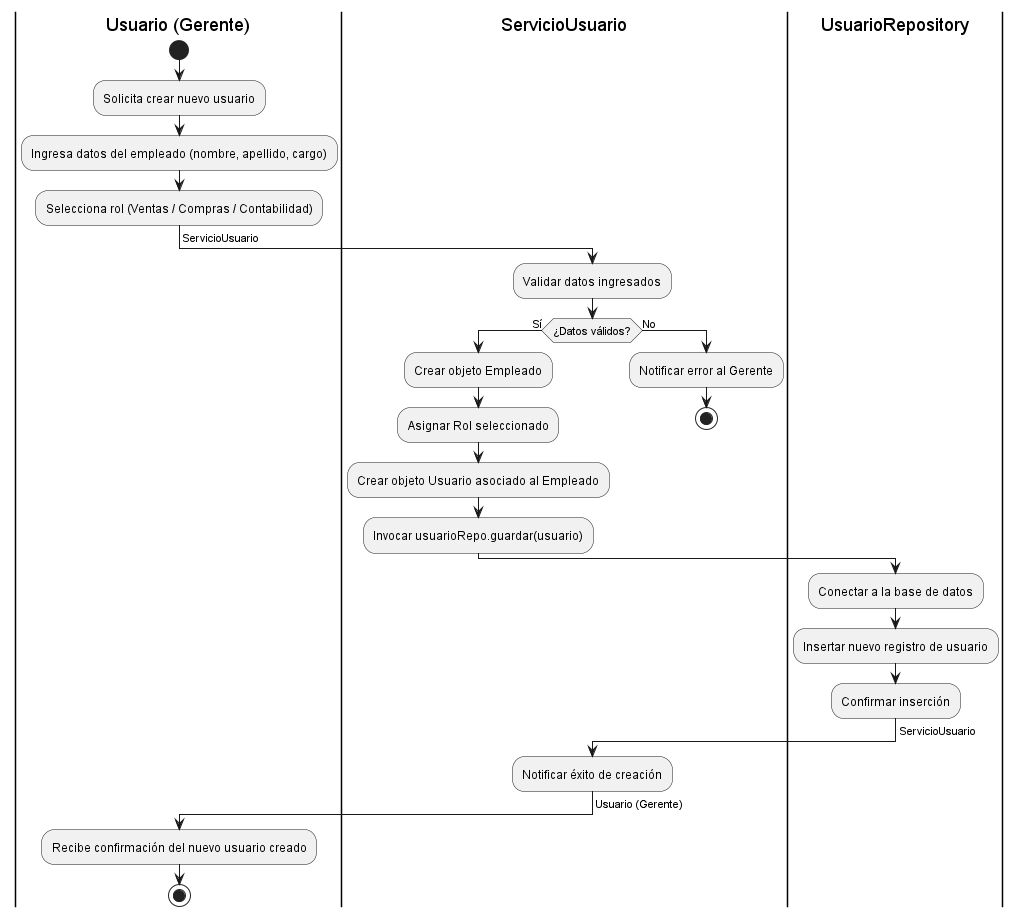

The diagram above was rendered by PlantUML. Its source (embedded in the PNG):
@startuml CrearUsuario

|Usuario (Gerente)|
start
:Solicita crear nuevo usuario;
:Ingresa datos del empleado (nombre, apellido, cargo);
:Selecciona rol (Ventas / Compras / Contabilidad);
-> ServicioUsuario;

|ServicioUsuario|
:Validar datos ingresados;
if (¿Datos válidos?) then (Sí)
  :Crear objeto Empleado;
  :Asignar Rol seleccionado;
  :Crear objeto Usuario asociado al Empleado;
  :Invocar usuarioRepo.guardar(usuario);
  -> UsuarioRepository;
else (No)
  :Notificar error al Gerente;
  stop
endif

|UsuarioRepository|
:Conectar a la base de datos;
:Insertar nuevo registro de usuario;
:Confirmar inserción;
-> ServicioUsuario;

|ServicioUsuario|
:Notificar éxito de creación;
-> Usuario (Gerente);

|Usuario (Gerente)|
:Recibe confirmación del nuevo usuario creado;
stop

@enduml